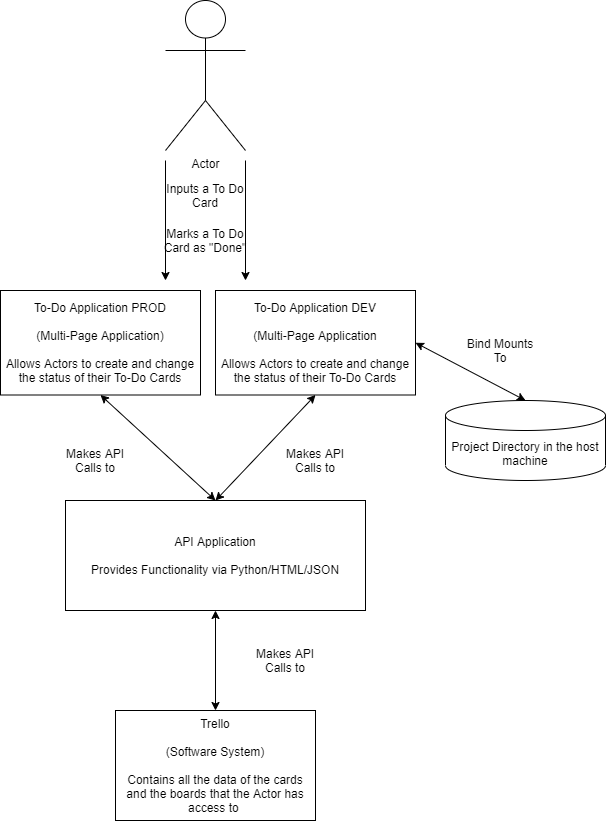

The diagram above was exported from draw.io. Its source (the exported page's mxGraphModel, read from the mxfile embedded in the PNG):
<mxGraphModel dx="1422" dy="737" grid="1" gridSize="10" guides="1" tooltips="1" connect="1" arrows="1" fold="1" page="1" pageScale="1" pageWidth="1169" pageHeight="827" math="0" shadow="0">
  <root>
    <mxCell id="0" />
    <mxCell id="1" parent="0" />
    <mxCell id="NA2ntDERrq2JZhkYGPBs-1" value="" style="endArrow=classic;html=1;" parent="1" edge="1">
      <mxGeometry width="50" height="50" relative="1" as="geometry">
        <mxPoint x="475" y="300" as="sourcePoint" />
        <mxPoint x="475" y="420" as="targetPoint" />
      </mxGeometry>
    </mxCell>
    <mxCell id="NA2ntDERrq2JZhkYGPBs-2" value="To-Do Application DEV&lt;br&gt;&amp;nbsp;&lt;br&gt;(Multi-Page Application&lt;br&gt;&lt;br&gt;Allows Actors to create and change the status of their To-Do Cards" style="rounded=0;whiteSpace=wrap;html=1;" parent="1" vertex="1">
      <mxGeometry x="525" y="430" width="200" height="104.5" as="geometry" />
    </mxCell>
    <mxCell id="NA2ntDERrq2JZhkYGPBs-3" value="Inputs a To Do Card" style="text;html=1;strokeColor=none;fillColor=none;align=center;verticalAlign=middle;whiteSpace=wrap;rounded=0;" parent="1" vertex="1">
      <mxGeometry x="470" y="320" width="90" height="30" as="geometry" />
    </mxCell>
    <mxCell id="NA2ntDERrq2JZhkYGPBs-4" value="" style="endArrow=classic;html=1;" parent="1" edge="1">
      <mxGeometry width="50" height="50" relative="1" as="geometry">
        <mxPoint x="555" y="300" as="sourcePoint" />
        <mxPoint x="555" y="420" as="targetPoint" />
      </mxGeometry>
    </mxCell>
    <mxCell id="NA2ntDERrq2JZhkYGPBs-5" value="Marks a To Do Card as &quot;Done&quot;" style="text;html=1;strokeColor=none;fillColor=none;align=center;verticalAlign=middle;whiteSpace=wrap;rounded=0;" parent="1" vertex="1">
      <mxGeometry x="470" y="370" width="90" height="20" as="geometry" />
    </mxCell>
    <mxCell id="NA2ntDERrq2JZhkYGPBs-6" value="Trello&lt;br&gt;&lt;br&gt;(Software System)&lt;br&gt;&lt;br&gt;Contains all the data of the cards and the boards that the Actor has access to&amp;nbsp;" style="rounded=0;whiteSpace=wrap;html=1;" parent="1" vertex="1">
      <mxGeometry x="425" y="850" width="200" height="110" as="geometry" />
    </mxCell>
    <mxCell id="NA2ntDERrq2JZhkYGPBs-8" value="Actor" style="shape=umlActor;verticalLabelPosition=bottom;verticalAlign=top;html=1;outlineConnect=0;" parent="1" vertex="1">
      <mxGeometry x="475" y="140" width="80" height="150" as="geometry" />
    </mxCell>
    <mxCell id="NA2ntDERrq2JZhkYGPBs-10" value="To-Do Application PROD&lt;br&gt;&amp;nbsp;&lt;br&gt;(Multi-Page Application)&lt;br&gt;&lt;br&gt;Allows Actors to create and change the status of their To-Do Cards" style="rounded=0;whiteSpace=wrap;html=1;" parent="1" vertex="1">
      <mxGeometry x="310" y="430" width="200" height="104.5" as="geometry" />
    </mxCell>
    <mxCell id="NA2ntDERrq2JZhkYGPBs-11" value="" style="endArrow=classic;startArrow=classic;html=1;entryX=1;entryY=0.5;entryDx=0;entryDy=0;" parent="1" target="NA2ntDERrq2JZhkYGPBs-2" edge="1">
      <mxGeometry width="50" height="50" relative="1" as="geometry">
        <mxPoint x="835" y="540" as="sourcePoint" />
        <mxPoint x="665" y="550" as="targetPoint" />
      </mxGeometry>
    </mxCell>
    <mxCell id="NA2ntDERrq2JZhkYGPBs-12" value="Project Directory in the host machine" style="shape=cylinder3;whiteSpace=wrap;html=1;boundedLbl=1;backgroundOutline=1;size=15;" parent="1" vertex="1">
      <mxGeometry x="755" y="540" width="160" height="80" as="geometry" />
    </mxCell>
    <mxCell id="NA2ntDERrq2JZhkYGPBs-13" value="Bind Mounts To" style="text;html=1;strokeColor=none;fillColor=none;align=center;verticalAlign=middle;whiteSpace=wrap;rounded=0;" parent="1" vertex="1">
      <mxGeometry x="775" y="460" width="70" height="60" as="geometry" />
    </mxCell>
    <mxCell id="NA2ntDERrq2JZhkYGPBs-14" value="API Application&lt;br&gt;&lt;br&gt;Provides Functionality via Python/HTML/JSON" style="rounded=0;whiteSpace=wrap;html=1;" parent="1" vertex="1">
      <mxGeometry x="375" y="640" width="300" height="110" as="geometry" />
    </mxCell>
    <mxCell id="NA2ntDERrq2JZhkYGPBs-16" value="" style="endArrow=classic;startArrow=classic;html=1;exitX=0.5;exitY=0;exitDx=0;exitDy=0;entryX=0.5;entryY=1;entryDx=0;entryDy=0;" parent="1" source="NA2ntDERrq2JZhkYGPBs-14" target="NA2ntDERrq2JZhkYGPBs-10" edge="1">
      <mxGeometry width="50" height="50" relative="1" as="geometry">
        <mxPoint x="365" y="584.5" as="sourcePoint" />
        <mxPoint x="415" y="534.5" as="targetPoint" />
      </mxGeometry>
    </mxCell>
    <mxCell id="NA2ntDERrq2JZhkYGPBs-17" value="" style="endArrow=classic;startArrow=classic;html=1;exitX=0.5;exitY=0;exitDx=0;exitDy=0;" parent="1" source="NA2ntDERrq2JZhkYGPBs-6" target="NA2ntDERrq2JZhkYGPBs-14" edge="1">
      <mxGeometry width="50" height="50" relative="1" as="geometry">
        <mxPoint x="615" y="570" as="sourcePoint" />
        <mxPoint x="665" y="520" as="targetPoint" />
      </mxGeometry>
    </mxCell>
    <mxCell id="NA2ntDERrq2JZhkYGPBs-18" value="Makes API Calls to" style="text;html=1;strokeColor=none;fillColor=none;align=center;verticalAlign=middle;whiteSpace=wrap;rounded=0;" parent="1" vertex="1">
      <mxGeometry x="555" y="780" width="80" height="40" as="geometry" />
    </mxCell>
    <mxCell id="NA2ntDERrq2JZhkYGPBs-19" value="Makes API Calls to" style="text;html=1;strokeColor=none;fillColor=none;align=center;verticalAlign=middle;whiteSpace=wrap;rounded=0;" parent="1" vertex="1">
      <mxGeometry x="365" y="580" width="80" height="40" as="geometry" />
    </mxCell>
    <mxCell id="PTKEZQqNpTPM8Gdf5_16-1" value="" style="endArrow=classic;startArrow=classic;html=1;exitX=0.5;exitY=0;exitDx=0;exitDy=0;entryX=0.5;entryY=1;entryDx=0;entryDy=0;" edge="1" parent="1" source="NA2ntDERrq2JZhkYGPBs-14" target="NA2ntDERrq2JZhkYGPBs-2">
      <mxGeometry width="50" height="50" relative="1" as="geometry">
        <mxPoint x="615" y="580" as="sourcePoint" />
        <mxPoint x="500" y="474.5" as="targetPoint" />
      </mxGeometry>
    </mxCell>
    <mxCell id="PTKEZQqNpTPM8Gdf5_16-2" value="Makes API Calls to" style="text;html=1;strokeColor=none;fillColor=none;align=center;verticalAlign=middle;whiteSpace=wrap;rounded=0;" vertex="1" parent="1">
      <mxGeometry x="585" y="580" width="80" height="40" as="geometry" />
    </mxCell>
  </root>
</mxGraphModel>